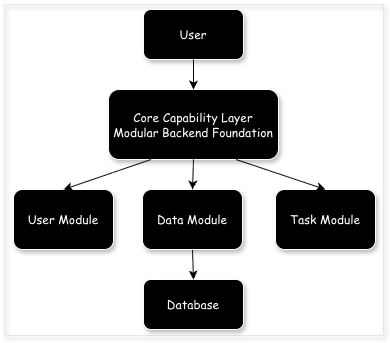

The diagram above was exported from draw.io. Its source (the exported page's mxGraphModel, read from the mxfile embedded in the PNG):
<mxGraphModel dx="931" dy="667" grid="1" gridSize="10" guides="1" tooltips="1" connect="1" arrows="1" fold="1" page="1" pageScale="1" pageWidth="827" pageHeight="1169" math="0" shadow="0">
  <root>
    <mxCell id="0" />
    <mxCell id="1" parent="0" />
    <mxCell id="pBSA6Te7Ja4A5POko-Ul-1" parent="1" style="rounded=0;whiteSpace=wrap;html=1;fillColor=none;strokeColor=#E6E6E6;shadow=1;" value="" vertex="1">
      <mxGeometry height="331" width="379" x="456" y="95" as="geometry" />
    </mxCell>
    <mxCell id="MGgGTo2vdV0bBBWriklH-1" parent="1" style="rounded=1;whiteSpace=wrap;html=1;fontFamily=Comic Sans MS;labelBackgroundColor=light-dark(#000000,#333333);fontColor=#FFFFFF;fillColor=light-dark(#000000,#333333);strokeColor=#FFFFFF;shadow=1;" value="&lt;font&gt;User&lt;/font&gt;" vertex="1">
      <mxGeometry height="50" width="100" x="595" y="100" as="geometry" />
    </mxCell>
    <mxCell id="MGgGTo2vdV0bBBWriklH-2" parent="1" style="rounded=1;whiteSpace=wrap;html=1;fontFamily=Comic Sans MS;labelBackgroundColor=light-dark(#000000,#333333);fontColor=#FFFFFF;fillColor=light-dark(#000000,#333333);strokeColor=#FFFFFF;shadow=1;" value="Core Capability Layer&lt;br&gt;Modular Backend Foundation" vertex="1">
      <mxGeometry height="70" width="170" x="560" y="180" as="geometry" />
    </mxCell>
    <mxCell id="MGgGTo2vdV0bBBWriklH-4" parent="1" style="rounded=1;whiteSpace=wrap;html=1;fontFamily=Comic Sans MS;labelBackgroundColor=light-dark(#000000,#333333);fontColor=#FFFFFF;fillColor=light-dark(#000000,#333333);strokeColor=#FFFFFF;shadow=1;" value="User Module" vertex="1">
      <mxGeometry height="60" width="100" x="465" y="280" as="geometry" />
    </mxCell>
    <mxCell id="MGgGTo2vdV0bBBWriklH-6" edge="1" parent="1" source="MGgGTo2vdV0bBBWriklH-1" style="endArrow=classic;html=1;rounded=0;exitX=0.5;exitY=1;exitDx=0;exitDy=0;entryX=0.5;entryY=0;entryDx=0;entryDy=0;" target="MGgGTo2vdV0bBBWriklH-2" value="">
      <mxGeometry height="50" relative="1" width="50" as="geometry">
        <mxPoint x="460" y="240" as="sourcePoint" />
        <mxPoint x="510" y="190" as="targetPoint" />
      </mxGeometry>
    </mxCell>
    <mxCell id="MGgGTo2vdV0bBBWriklH-7" edge="1" parent="1" source="MGgGTo2vdV0bBBWriklH-2" style="endArrow=classic;html=1;rounded=0;exitX=0.25;exitY=1;exitDx=0;exitDy=0;entryX=0.5;entryY=0;entryDx=0;entryDy=0;" target="MGgGTo2vdV0bBBWriklH-4" value="">
      <mxGeometry height="50" relative="1" width="50" as="geometry">
        <mxPoint x="170" y="270" as="sourcePoint" />
        <mxPoint x="170" y="310" as="targetPoint" />
      </mxGeometry>
    </mxCell>
    <mxCell id="fLFPR3EZAXjcfIjhDZi1-1" parent="1" style="rounded=1;whiteSpace=wrap;html=1;fontFamily=Comic Sans MS;labelBackgroundColor=light-dark(#000000,#333333);fontColor=#FFFFFF;fillColor=light-dark(#000000,#333333);strokeColor=#FFFFFF;shadow=1;" value="Database" vertex="1">
      <mxGeometry height="50" width="100" x="595" y="370" as="geometry" />
    </mxCell>
    <mxCell id="fLFPR3EZAXjcfIjhDZi1-2" edge="1" parent="1" source="62YoVOERu0nJNDnKkCZN-1" style="endArrow=classic;html=1;rounded=0;entryX=0.5;entryY=0;entryDx=0;entryDy=0;exitX=0.5;exitY=1;exitDx=0;exitDy=0;" target="fLFPR3EZAXjcfIjhDZi1-1" value="">
      <mxGeometry height="50" relative="1" width="50" as="geometry">
        <mxPoint x="390" y="460" as="sourcePoint" />
        <mxPoint x="440" y="410" as="targetPoint" />
      </mxGeometry>
    </mxCell>
    <mxCell id="62YoVOERu0nJNDnKkCZN-1" parent="1" style="rounded=1;whiteSpace=wrap;html=1;fontFamily=Comic Sans MS;labelBackgroundColor=light-dark(#000000,#333333);fontColor=#FFFFFF;fillColor=light-dark(#000000,#333333);strokeColor=#FFFFFF;shadow=1;" value="Data Module" vertex="1">
      <mxGeometry height="60" width="100" x="594" y="280" as="geometry" />
    </mxCell>
    <mxCell id="62YoVOERu0nJNDnKkCZN-2" parent="1" style="rounded=1;whiteSpace=wrap;html=1;fontFamily=Comic Sans MS;labelBackgroundColor=light-dark(#000000,#333333);fontColor=#FFFFFF;fillColor=light-dark(#000000,#333333);strokeColor=#FFFFFF;shadow=1;" value="Task Module" vertex="1">
      <mxGeometry height="60" width="100" x="727" y="280" as="geometry" />
    </mxCell>
    <mxCell id="62YoVOERu0nJNDnKkCZN-4" edge="1" parent="1" source="MGgGTo2vdV0bBBWriklH-2" style="endArrow=classic;html=1;rounded=0;entryX=0.5;entryY=0;entryDx=0;entryDy=0;exitX=0.5;exitY=1;exitDx=0;exitDy=0;" target="62YoVOERu0nJNDnKkCZN-1" value="">
      <mxGeometry height="50" relative="1" width="50" as="geometry">
        <mxPoint x="480" y="370" as="sourcePoint" />
        <mxPoint x="530" y="320" as="targetPoint" />
      </mxGeometry>
    </mxCell>
    <mxCell id="62YoVOERu0nJNDnKkCZN-5" edge="1" parent="1" source="MGgGTo2vdV0bBBWriklH-2" style="endArrow=classic;html=1;rounded=0;entryX=0.5;entryY=0;entryDx=0;entryDy=0;exitX=0.75;exitY=1;exitDx=0;exitDy=0;" target="62YoVOERu0nJNDnKkCZN-2" value="">
      <mxGeometry height="50" relative="1" width="50" as="geometry">
        <mxPoint x="720" y="250" as="sourcePoint" />
        <mxPoint x="735" y="280" as="targetPoint" />
      </mxGeometry>
    </mxCell>
  </root>
</mxGraphModel>